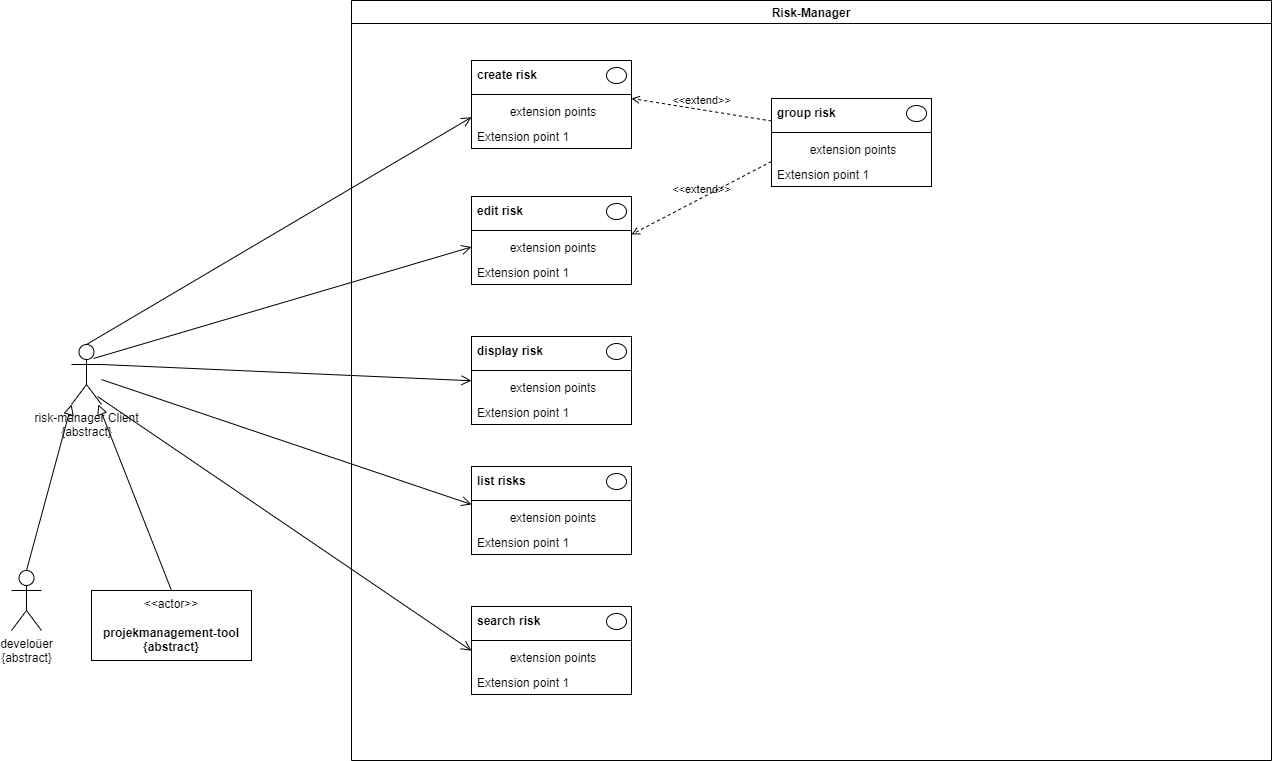

The diagram above was exported from draw.io. Its source (the exported page's mxGraphModel, read from the mxfile embedded in the PNG):
<mxGraphModel dx="2521" dy="752" grid="1" gridSize="10" guides="1" tooltips="1" connect="1" arrows="1" fold="1" page="1" pageScale="1" pageWidth="1169" pageHeight="827" math="0" shadow="0">
  <root>
    <mxCell id="0" />
    <mxCell id="1" parent="0" />
    <mxCell id="2" value="Risk-Manager" style="swimlane;startSize=23;" vertex="1" parent="1">
      <mxGeometry x="200" y="34" width="920" height="760" as="geometry" />
    </mxCell>
    <mxCell id="3" value="" style="fontStyle=1;align=center;verticalAlign=top;childLayout=stackLayout;horizontal=1;horizontalStack=0;resizeParent=1;resizeParentMax=0;resizeLast=0;marginBottom=0;" vertex="1" parent="2">
      <mxGeometry x="120" y="60" width="160" height="88" as="geometry" />
    </mxCell>
    <mxCell id="4" value="create risk" style="html=1;align=left;spacingLeft=4;verticalAlign=middle;strokeColor=none;fillColor=none;fontStyle=1;whiteSpace=wrap;" vertex="1" parent="3">
      <mxGeometry width="160" height="30" as="geometry" />
    </mxCell>
    <mxCell id="5" value="" style="shape=ellipse;" vertex="1" parent="4">
      <mxGeometry x="1" width="20" height="16" relative="1" as="geometry">
        <mxPoint x="-25" y="7" as="offset" />
      </mxGeometry>
    </mxCell>
    <mxCell id="6" value="" style="line;strokeWidth=1;fillColor=none;align=left;verticalAlign=middle;spacingTop=-1;spacingLeft=3;spacingRight=3;rotatable=0;labelPosition=right;points=[];portConstraint=eastwest;" vertex="1" parent="3">
      <mxGeometry y="30" width="160" height="8" as="geometry" />
    </mxCell>
    <mxCell id="7" value="extension points" style="html=1;align=center;spacingLeft=4;verticalAlign=top;strokeColor=none;fillColor=none;whiteSpace=wrap;" vertex="1" parent="3">
      <mxGeometry y="38" width="160" height="25" as="geometry" />
    </mxCell>
    <mxCell id="8" value="Extension point 1" style="html=1;align=left;spacingLeft=4;verticalAlign=top;strokeColor=none;fillColor=none;whiteSpace=wrap;" vertex="1" parent="3">
      <mxGeometry y="63" width="160" height="25" as="geometry" />
    </mxCell>
    <mxCell id="9" value="" style="fontStyle=1;align=center;verticalAlign=top;childLayout=stackLayout;horizontal=1;horizontalStack=0;resizeParent=1;resizeParentMax=0;resizeLast=0;marginBottom=0;" vertex="1" parent="2">
      <mxGeometry x="120" y="196" width="160" height="88" as="geometry" />
    </mxCell>
    <mxCell id="10" value="edit risk" style="html=1;align=left;spacingLeft=4;verticalAlign=middle;strokeColor=none;fillColor=none;fontStyle=1;whiteSpace=wrap;" vertex="1" parent="9">
      <mxGeometry width="160" height="30" as="geometry" />
    </mxCell>
    <mxCell id="11" value="" style="shape=ellipse;" vertex="1" parent="10">
      <mxGeometry x="1" width="20" height="16" relative="1" as="geometry">
        <mxPoint x="-25" y="7" as="offset" />
      </mxGeometry>
    </mxCell>
    <mxCell id="12" value="" style="line;strokeWidth=1;fillColor=none;align=left;verticalAlign=middle;spacingTop=-1;spacingLeft=3;spacingRight=3;rotatable=0;labelPosition=right;points=[];portConstraint=eastwest;" vertex="1" parent="9">
      <mxGeometry y="30" width="160" height="8" as="geometry" />
    </mxCell>
    <mxCell id="13" value="extension points" style="html=1;align=center;spacingLeft=4;verticalAlign=top;strokeColor=none;fillColor=none;whiteSpace=wrap;" vertex="1" parent="9">
      <mxGeometry y="38" width="160" height="25" as="geometry" />
    </mxCell>
    <mxCell id="14" value="Extension point 1" style="html=1;align=left;spacingLeft=4;verticalAlign=top;strokeColor=none;fillColor=none;whiteSpace=wrap;" vertex="1" parent="9">
      <mxGeometry y="63" width="160" height="25" as="geometry" />
    </mxCell>
    <mxCell id="15" value="" style="fontStyle=1;align=center;verticalAlign=top;childLayout=stackLayout;horizontal=1;horizontalStack=0;resizeParent=1;resizeParentMax=0;resizeLast=0;marginBottom=0;" vertex="1" parent="2">
      <mxGeometry x="120" y="336" width="160" height="88" as="geometry" />
    </mxCell>
    <mxCell id="16" value="display risk" style="html=1;align=left;spacingLeft=4;verticalAlign=middle;strokeColor=none;fillColor=none;fontStyle=1;whiteSpace=wrap;" vertex="1" parent="15">
      <mxGeometry width="160" height="30" as="geometry" />
    </mxCell>
    <mxCell id="17" value="" style="shape=ellipse;" vertex="1" parent="16">
      <mxGeometry x="1" width="20" height="16" relative="1" as="geometry">
        <mxPoint x="-25" y="7" as="offset" />
      </mxGeometry>
    </mxCell>
    <mxCell id="18" value="" style="line;strokeWidth=1;fillColor=none;align=left;verticalAlign=middle;spacingTop=-1;spacingLeft=3;spacingRight=3;rotatable=0;labelPosition=right;points=[];portConstraint=eastwest;" vertex="1" parent="15">
      <mxGeometry y="30" width="160" height="8" as="geometry" />
    </mxCell>
    <mxCell id="19" value="extension points" style="html=1;align=center;spacingLeft=4;verticalAlign=top;strokeColor=none;fillColor=none;whiteSpace=wrap;" vertex="1" parent="15">
      <mxGeometry y="38" width="160" height="25" as="geometry" />
    </mxCell>
    <mxCell id="20" value="Extension point 1" style="html=1;align=left;spacingLeft=4;verticalAlign=top;strokeColor=none;fillColor=none;whiteSpace=wrap;" vertex="1" parent="15">
      <mxGeometry y="63" width="160" height="25" as="geometry" />
    </mxCell>
    <mxCell id="35" value="" style="fontStyle=1;align=center;verticalAlign=top;childLayout=stackLayout;horizontal=1;horizontalStack=0;resizeParent=1;resizeParentMax=0;resizeLast=0;marginBottom=0;" vertex="1" parent="2">
      <mxGeometry x="120" y="466" width="160" height="88" as="geometry" />
    </mxCell>
    <mxCell id="36" value="list risks" style="html=1;align=left;spacingLeft=4;verticalAlign=middle;strokeColor=none;fillColor=none;fontStyle=1;whiteSpace=wrap;" vertex="1" parent="35">
      <mxGeometry width="160" height="30" as="geometry" />
    </mxCell>
    <mxCell id="37" value="" style="shape=ellipse;" vertex="1" parent="36">
      <mxGeometry x="1" width="20" height="16" relative="1" as="geometry">
        <mxPoint x="-25" y="7" as="offset" />
      </mxGeometry>
    </mxCell>
    <mxCell id="38" value="" style="line;strokeWidth=1;fillColor=none;align=left;verticalAlign=middle;spacingTop=-1;spacingLeft=3;spacingRight=3;rotatable=0;labelPosition=right;points=[];portConstraint=eastwest;" vertex="1" parent="35">
      <mxGeometry y="30" width="160" height="8" as="geometry" />
    </mxCell>
    <mxCell id="39" value="extension points" style="html=1;align=center;spacingLeft=4;verticalAlign=top;strokeColor=none;fillColor=none;whiteSpace=wrap;" vertex="1" parent="35">
      <mxGeometry y="38" width="160" height="25" as="geometry" />
    </mxCell>
    <mxCell id="40" value="Extension point 1" style="html=1;align=left;spacingLeft=4;verticalAlign=top;strokeColor=none;fillColor=none;whiteSpace=wrap;" vertex="1" parent="35">
      <mxGeometry y="63" width="160" height="25" as="geometry" />
    </mxCell>
    <mxCell id="43" value="" style="fontStyle=1;align=center;verticalAlign=top;childLayout=stackLayout;horizontal=1;horizontalStack=0;resizeParent=1;resizeParentMax=0;resizeLast=0;marginBottom=0;" vertex="1" parent="2">
      <mxGeometry x="420" y="98" width="160" height="88" as="geometry" />
    </mxCell>
    <mxCell id="44" value="group risk" style="html=1;align=left;spacingLeft=4;verticalAlign=middle;strokeColor=none;fillColor=none;fontStyle=1;whiteSpace=wrap;" vertex="1" parent="43">
      <mxGeometry width="160" height="30" as="geometry" />
    </mxCell>
    <mxCell id="45" value="" style="shape=ellipse;" vertex="1" parent="44">
      <mxGeometry x="1" width="20" height="16" relative="1" as="geometry">
        <mxPoint x="-25" y="7" as="offset" />
      </mxGeometry>
    </mxCell>
    <mxCell id="46" value="" style="line;strokeWidth=1;fillColor=none;align=left;verticalAlign=middle;spacingTop=-1;spacingLeft=3;spacingRight=3;rotatable=0;labelPosition=right;points=[];portConstraint=eastwest;" vertex="1" parent="43">
      <mxGeometry y="30" width="160" height="8" as="geometry" />
    </mxCell>
    <mxCell id="47" value="extension points" style="html=1;align=center;spacingLeft=4;verticalAlign=top;strokeColor=none;fillColor=none;whiteSpace=wrap;" vertex="1" parent="43">
      <mxGeometry y="38" width="160" height="25" as="geometry" />
    </mxCell>
    <mxCell id="48" value="Extension point 1" style="html=1;align=left;spacingLeft=4;verticalAlign=top;strokeColor=none;fillColor=none;whiteSpace=wrap;" vertex="1" parent="43">
      <mxGeometry y="63" width="160" height="25" as="geometry" />
    </mxCell>
    <mxCell id="49" value="&amp;lt;&amp;lt;extend&amp;gt;&amp;gt;" style="html=1;verticalAlign=bottom;labelBackgroundColor=none;endArrow=open;endFill=0;dashed=1;rounded=0;exitX=0;exitY=0;exitDx=0;exitDy=0;entryX=1;entryY=0;entryDx=0;entryDy=0;" edge="1" parent="2" source="48" target="13">
      <mxGeometry width="160" relative="1" as="geometry">
        <mxPoint x="350" y="486" as="sourcePoint" />
        <mxPoint x="510" y="486" as="targetPoint" />
      </mxGeometry>
    </mxCell>
    <mxCell id="50" value="&amp;lt;&amp;lt;extend&amp;gt;&amp;gt;" style="html=1;verticalAlign=bottom;labelBackgroundColor=none;endArrow=open;endFill=0;dashed=1;rounded=0;exitX=0;exitY=0.75;exitDx=0;exitDy=0;entryX=1;entryY=0;entryDx=0;entryDy=0;" edge="1" parent="2" source="44" target="7">
      <mxGeometry width="160" relative="1" as="geometry">
        <mxPoint x="350" y="426" as="sourcePoint" />
        <mxPoint x="510" y="426" as="targetPoint" />
      </mxGeometry>
    </mxCell>
    <mxCell id="51" value="" style="fontStyle=1;align=center;verticalAlign=top;childLayout=stackLayout;horizontal=1;horizontalStack=0;resizeParent=1;resizeParentMax=0;resizeLast=0;marginBottom=0;" vertex="1" parent="2">
      <mxGeometry x="120" y="606" width="160" height="88" as="geometry" />
    </mxCell>
    <mxCell id="52" value="search risk" style="html=1;align=left;spacingLeft=4;verticalAlign=middle;strokeColor=none;fillColor=none;fontStyle=1;whiteSpace=wrap;" vertex="1" parent="51">
      <mxGeometry width="160" height="30" as="geometry" />
    </mxCell>
    <mxCell id="53" value="" style="shape=ellipse;" vertex="1" parent="52">
      <mxGeometry x="1" width="20" height="16" relative="1" as="geometry">
        <mxPoint x="-25" y="7" as="offset" />
      </mxGeometry>
    </mxCell>
    <mxCell id="54" value="" style="line;strokeWidth=1;fillColor=none;align=left;verticalAlign=middle;spacingTop=-1;spacingLeft=3;spacingRight=3;rotatable=0;labelPosition=right;points=[];portConstraint=eastwest;" vertex="1" parent="51">
      <mxGeometry y="30" width="160" height="8" as="geometry" />
    </mxCell>
    <mxCell id="55" value="extension points" style="html=1;align=center;spacingLeft=4;verticalAlign=top;strokeColor=none;fillColor=none;whiteSpace=wrap;" vertex="1" parent="51">
      <mxGeometry y="38" width="160" height="25" as="geometry" />
    </mxCell>
    <mxCell id="56" value="Extension point 1" style="html=1;align=left;spacingLeft=4;verticalAlign=top;strokeColor=none;fillColor=none;whiteSpace=wrap;" vertex="1" parent="51">
      <mxGeometry y="63" width="160" height="25" as="geometry" />
    </mxCell>
    <mxCell id="22" value="risk-manager Client&lt;br&gt;{abstract}" style="shape=umlActor;verticalLabelPosition=bottom;verticalAlign=top;html=1;" vertex="1" parent="1">
      <mxGeometry x="-80" y="378" width="30" height="60" as="geometry" />
    </mxCell>
    <mxCell id="23" value="&amp;lt;&amp;lt;actor&amp;gt;&amp;gt;&lt;br&gt;&lt;br&gt;&lt;b&gt;projekmanagement-tool&lt;br&gt;{abstract}&lt;br&gt;&lt;/b&gt;" style="html=1;align=center;verticalAlign=middle;dashed=0;whiteSpace=wrap;" vertex="1" parent="1">
      <mxGeometry x="-60" y="624" width="160" height="70" as="geometry" />
    </mxCell>
    <mxCell id="25" value="" style="endArrow=block;html=1;rounded=0;align=center;verticalAlign=bottom;endFill=0;labelBackgroundColor=none;endSize=8;exitX=0.5;exitY=0;exitDx=0;exitDy=0;" edge="1" parent="1" source="23" target="22">
      <mxGeometry relative="1" as="geometry">
        <mxPoint x="-190" y="604" as="sourcePoint" />
        <mxPoint x="-30" y="604" as="targetPoint" />
      </mxGeometry>
    </mxCell>
    <mxCell id="27" value="develoüer&lt;br&gt;{abstract}" style="shape=umlActor;verticalLabelPosition=bottom;verticalAlign=top;html=1;" vertex="1" parent="1">
      <mxGeometry x="-140" y="604" width="30" height="60" as="geometry" />
    </mxCell>
    <mxCell id="29" value="" style="endArrow=block;html=1;rounded=0;align=center;verticalAlign=bottom;endFill=0;labelBackgroundColor=none;endSize=8;entryX=0;entryY=1;entryDx=0;entryDy=0;entryPerimeter=0;exitX=0.5;exitY=0;exitDx=0;exitDy=0;exitPerimeter=0;" edge="1" parent="1" source="27" target="22">
      <mxGeometry relative="1" as="geometry">
        <mxPoint x="-240" y="554" as="sourcePoint" />
        <mxPoint x="-80" y="554" as="targetPoint" />
      </mxGeometry>
    </mxCell>
    <mxCell id="32" value="" style="endArrow=open;startArrow=none;endFill=0;startFill=0;endSize=8;html=1;verticalAlign=bottom;labelBackgroundColor=none;strokeWidth=1;rounded=0;entryX=0;entryY=0.75;entryDx=0;entryDy=0;exitX=0.5;exitY=0;exitDx=0;exitDy=0;exitPerimeter=0;" edge="1" parent="1" source="22" target="7">
      <mxGeometry width="160" relative="1" as="geometry">
        <mxPoint x="-50" y="410" as="sourcePoint" />
        <mxPoint x="110" y="380" as="targetPoint" />
      </mxGeometry>
    </mxCell>
    <mxCell id="33" value="" style="endArrow=open;startArrow=none;endFill=0;startFill=0;endSize=8;html=1;verticalAlign=bottom;labelBackgroundColor=none;strokeWidth=1;rounded=0;exitX=0.733;exitY=0.233;exitDx=0;exitDy=0;exitPerimeter=0;entryX=0;entryY=0.5;entryDx=0;entryDy=0;" edge="1" parent="1" source="22" target="13">
      <mxGeometry width="160" relative="1" as="geometry">
        <mxPoint x="20" y="420" as="sourcePoint" />
        <mxPoint x="180" y="420" as="targetPoint" />
      </mxGeometry>
    </mxCell>
    <mxCell id="34" value="" style="endArrow=open;startArrow=none;endFill=0;startFill=0;endSize=8;html=1;verticalAlign=bottom;labelBackgroundColor=none;strokeWidth=1;rounded=0;exitX=1;exitY=0.3333333333333333;exitDx=0;exitDy=0;exitPerimeter=0;entryX=0;entryY=0.25;entryDx=0;entryDy=0;" edge="1" parent="1" source="22" target="19">
      <mxGeometry width="160" relative="1" as="geometry">
        <mxPoint x="40" y="470" as="sourcePoint" />
        <mxPoint x="200" y="470" as="targetPoint" />
      </mxGeometry>
    </mxCell>
    <mxCell id="41" value="" style="endArrow=open;startArrow=none;endFill=0;startFill=0;endSize=8;html=1;verticalAlign=bottom;labelBackgroundColor=none;strokeWidth=1;rounded=0;entryX=0;entryY=0;entryDx=0;entryDy=0;" edge="1" parent="1" source="22" target="39">
      <mxGeometry width="160" relative="1" as="geometry">
        <mxPoint x="70" y="540" as="sourcePoint" />
        <mxPoint x="230" y="540" as="targetPoint" />
      </mxGeometry>
    </mxCell>
    <mxCell id="57" value="" style="endArrow=open;startArrow=none;endFill=0;startFill=0;endSize=8;html=1;verticalAlign=bottom;labelBackgroundColor=none;strokeWidth=1;rounded=0;exitX=0.867;exitY=0.867;exitDx=0;exitDy=0;exitPerimeter=0;entryX=0;entryY=0.25;entryDx=0;entryDy=0;" edge="1" parent="1" source="22" target="55">
      <mxGeometry width="160" relative="1" as="geometry">
        <mxPoint x="30" y="560" as="sourcePoint" />
        <mxPoint x="190" y="560" as="targetPoint" />
      </mxGeometry>
    </mxCell>
  </root>
</mxGraphModel>